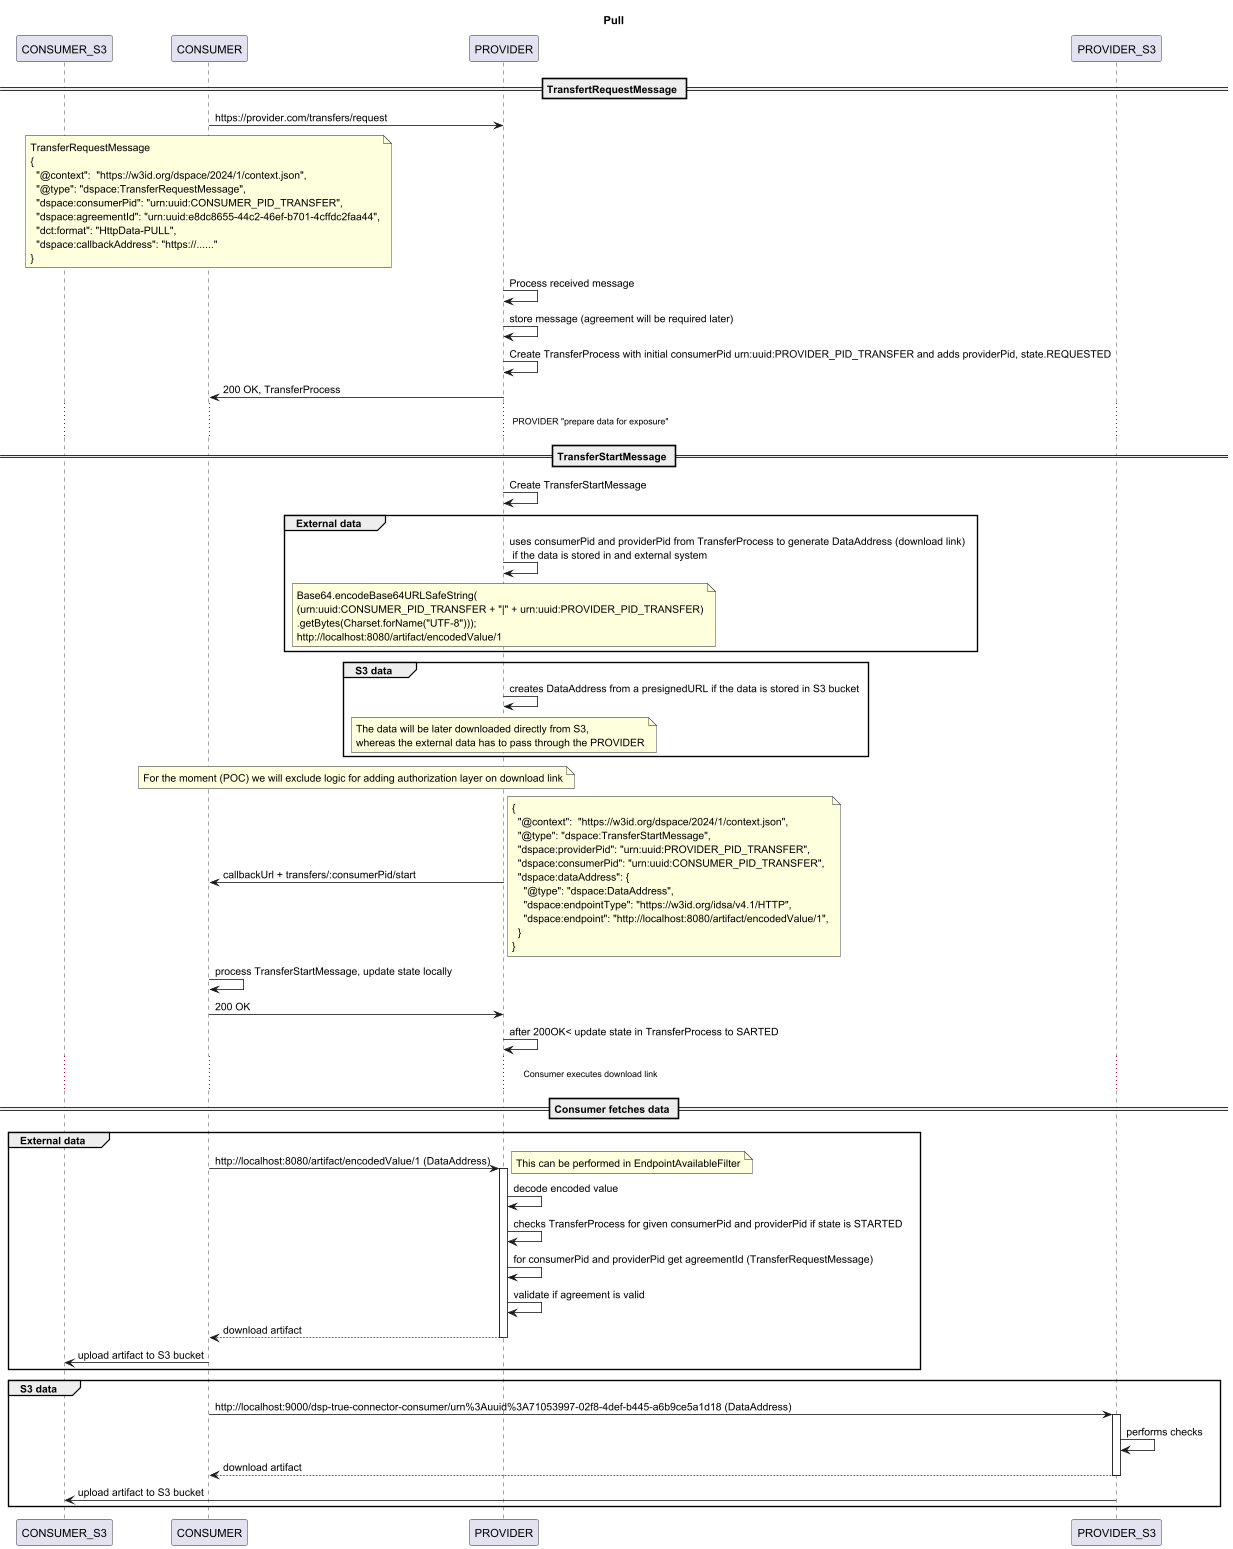

The diagram above was rendered by PlantUML. Its source (embedded in the PNG):
@startuml

TITLE Pull

participant CONSUMER_S3 as cs3
participant CONSUMER as c
participant PROVIDER as p
participant PROVIDER_S3 as ps3

== TransfertRequestMessage ==

c->p : https://provider.com/transfers/request
note over c
TransferRequestMessage
{
  "@context":  "https://w3id.org/dspace/2024/1/context.json",
  "@type": "dspace:TransferRequestMessage",
  "dspace:consumerPid": "urn:uuid:CONSUMER_PID_TRANSFER",
  "dspace:agreementId": "urn:uuid:e8dc8655-44c2-46ef-b701-4cffdc2faa44",
  "dct:format": "HttpData-PULL",
  "dspace:callbackAddress": "https://......"
}
end note

p->p: Process received message
p->p: store message (agreement will be required later)
p->p: Create TransferProcess with initial consumerPid urn:uuid:PROVIDER_PID_TRANSFER and adds providerPid, state.REQUESTED
p->c: 200 OK, TransferProcess

...PROVIDER "prepare data for exposure"...

== TransferStartMessage ==
p->p: Create TransferStartMessage
group External data
p->p: uses consumerPid and providerPid from TransferProcess to generate DataAddress (download link) \n if the data is stored in and external system

note over p
Base64.encodeBase64URLSafeString(
(urn:uuid:CONSUMER_PID_TRANSFER + "|" + urn:uuid:PROVIDER_PID_TRANSFER)
.getBytes(Charset.forName("UTF-8")));
http://localhost:8080/artifact/encodedValue/1
end note
end
group S3 data
p->p: creates DataAddress from a presignedURL if the data is stored in S3 bucket

note over p
The data will be later downloaded directly from S3,
whereas the external data has to pass through the PROVIDER
end note
end

note over c, p
For the moment (POC) we will exclude logic for adding authorization layer on download link
end note

p->c : callbackUrl + transfers/:consumerPid/start
note right
{
  "@context":  "https://w3id.org/dspace/2024/1/context.json",
  "@type": "dspace:TransferStartMessage",
  "dspace:providerPid": "urn:uuid:PROVIDER_PID_TRANSFER",
  "dspace:consumerPid": "urn:uuid:CONSUMER_PID_TRANSFER",
  "dspace:dataAddress": {
    "@type": "dspace:DataAddress",
    "dspace:endpointType": "https://w3id.org/idsa/v4.1/HTTP",
    "dspace:endpoint": "http://localhost:8080/artifact/encodedValue/1",
  }
}
end note

c->c : process TransferStartMessage, update state locally
c->p : 200 OK
p->p: after 200OK< update state in TransferProcess to SARTED

...Consumer executes download link...

== Consumer fetches data ==

group External data
c->p ++: http://localhost:8080/artifact/encodedValue/1 (DataAddress)
note right
This can be performed in EndpointAvailableFilter
end note
p->p: decode encoded value
p->p: checks TransferProcess for given consumerPid and providerPid if state is STARTED
p->p: for consumerPid and providerPid get agreementId (TransferRequestMessage)
p->p: validate if agreement is valid
return download artifact
c->cs3 : upload artifact to S3 bucket
end

group S3 data
c->ps3 ++: http://localhost:9000/dsp-true-connector-consumer/urn%3Auuid%3A71053997-02f8-4def-b445-a6b9ce5a1d18 (DataAddress)
ps3->ps3: performs checks
return download artifact
ps3->cs3 : upload artifact to S3 bucket
end
@enduml